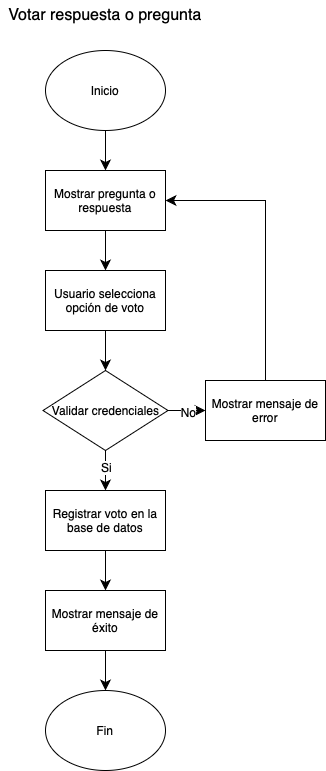

The diagram above was exported from draw.io. Its source (the exported page's mxGraphModel, read from the mxfile embedded in the PNG):
<mxGraphModel dx="654" dy="751" grid="1" gridSize="10" guides="1" tooltips="1" connect="1" arrows="1" fold="1" page="1" pageScale="1" pageWidth="827" pageHeight="1169" math="0" shadow="0">
  <root>
    <mxCell id="WIyWlLk6GJQsqaUBKTNV-0" />
    <mxCell id="WIyWlLk6GJQsqaUBKTNV-1" parent="WIyWlLk6GJQsqaUBKTNV-0" />
    <mxCell id="qvTqzBiEZeEGJmgf6VE7-0" value="Inicio" style="ellipse;whiteSpace=wrap;html=1;" vertex="1" parent="WIyWlLk6GJQsqaUBKTNV-1">
      <mxGeometry x="100" y="70" width="120" height="80" as="geometry" />
    </mxCell>
    <mxCell id="qvTqzBiEZeEGJmgf6VE7-1" value="Votar respuesta o pregunta" style="text;strokeColor=none;fillColor=none;html=1;align=center;verticalAlign=middle;whiteSpace=wrap;rounded=0;fontSize=16;" vertex="1" parent="WIyWlLk6GJQsqaUBKTNV-1">
      <mxGeometry x="55" y="20" width="210" height="30" as="geometry" />
    </mxCell>
    <mxCell id="qvTqzBiEZeEGJmgf6VE7-2" value="Mostrar pregunta o respuesta" style="rounded=0;whiteSpace=wrap;html=1;" vertex="1" parent="WIyWlLk6GJQsqaUBKTNV-1">
      <mxGeometry x="100" y="190" width="120" height="60" as="geometry" />
    </mxCell>
    <mxCell id="qvTqzBiEZeEGJmgf6VE7-3" value="Usuario selecciona opción de voto" style="rounded=0;whiteSpace=wrap;html=1;" vertex="1" parent="WIyWlLk6GJQsqaUBKTNV-1">
      <mxGeometry x="100" y="290" width="120" height="60" as="geometry" />
    </mxCell>
    <mxCell id="qvTqzBiEZeEGJmgf6VE7-12" style="edgeStyle=none;curved=1;rounded=0;orthogonalLoop=1;jettySize=auto;html=1;exitX=0.5;exitY=1;exitDx=0;exitDy=0;entryX=0.5;entryY=0;entryDx=0;entryDy=0;fontSize=12;startSize=8;endSize=8;" edge="1" parent="WIyWlLk6GJQsqaUBKTNV-1" source="qvTqzBiEZeEGJmgf6VE7-4" target="qvTqzBiEZeEGJmgf6VE7-5">
      <mxGeometry relative="1" as="geometry" />
    </mxCell>
    <mxCell id="qvTqzBiEZeEGJmgf6VE7-21" value="Si" style="edgeLabel;html=1;align=center;verticalAlign=middle;resizable=0;points=[];fontSize=12;" vertex="1" connectable="0" parent="qvTqzBiEZeEGJmgf6VE7-12">
      <mxGeometry x="-0.15" relative="1" as="geometry">
        <mxPoint as="offset" />
      </mxGeometry>
    </mxCell>
    <mxCell id="qvTqzBiEZeEGJmgf6VE7-14" style="edgeStyle=none;curved=1;rounded=0;orthogonalLoop=1;jettySize=auto;html=1;exitX=1;exitY=0.5;exitDx=0;exitDy=0;entryX=0;entryY=0.5;entryDx=0;entryDy=0;fontSize=12;startSize=8;endSize=8;" edge="1" parent="WIyWlLk6GJQsqaUBKTNV-1" source="qvTqzBiEZeEGJmgf6VE7-4" target="qvTqzBiEZeEGJmgf6VE7-8">
      <mxGeometry relative="1" as="geometry" />
    </mxCell>
    <mxCell id="qvTqzBiEZeEGJmgf6VE7-20" value="No" style="edgeLabel;html=1;align=center;verticalAlign=middle;resizable=0;points=[];fontSize=12;" vertex="1" connectable="0" parent="qvTqzBiEZeEGJmgf6VE7-14">
      <mxGeometry x="0.0667" y="-1" relative="1" as="geometry">
        <mxPoint as="offset" />
      </mxGeometry>
    </mxCell>
    <mxCell id="qvTqzBiEZeEGJmgf6VE7-4" value="Validar credenciales" style="rhombus;whiteSpace=wrap;html=1;" vertex="1" parent="WIyWlLk6GJQsqaUBKTNV-1">
      <mxGeometry x="97.5" y="390" width="125" height="80" as="geometry" />
    </mxCell>
    <mxCell id="qvTqzBiEZeEGJmgf6VE7-13" style="edgeStyle=none;curved=1;rounded=0;orthogonalLoop=1;jettySize=auto;html=1;exitX=0.5;exitY=1;exitDx=0;exitDy=0;entryX=0.5;entryY=0;entryDx=0;entryDy=0;fontSize=12;startSize=8;endSize=8;" edge="1" parent="WIyWlLk6GJQsqaUBKTNV-1" source="qvTqzBiEZeEGJmgf6VE7-5" target="qvTqzBiEZeEGJmgf6VE7-6">
      <mxGeometry relative="1" as="geometry" />
    </mxCell>
    <mxCell id="qvTqzBiEZeEGJmgf6VE7-5" value="Registrar voto en la base de datos" style="rounded=0;whiteSpace=wrap;html=1;" vertex="1" parent="WIyWlLk6GJQsqaUBKTNV-1">
      <mxGeometry x="100" y="510" width="120" height="60" as="geometry" />
    </mxCell>
    <mxCell id="qvTqzBiEZeEGJmgf6VE7-15" style="edgeStyle=none;curved=1;rounded=0;orthogonalLoop=1;jettySize=auto;html=1;exitX=0.5;exitY=1;exitDx=0;exitDy=0;entryX=0.5;entryY=0;entryDx=0;entryDy=0;fontSize=12;startSize=8;endSize=8;" edge="1" parent="WIyWlLk6GJQsqaUBKTNV-1" source="qvTqzBiEZeEGJmgf6VE7-6" target="qvTqzBiEZeEGJmgf6VE7-7">
      <mxGeometry relative="1" as="geometry" />
    </mxCell>
    <mxCell id="qvTqzBiEZeEGJmgf6VE7-6" value="Mostrar mensaje de éxito" style="rounded=0;whiteSpace=wrap;html=1;" vertex="1" parent="WIyWlLk6GJQsqaUBKTNV-1">
      <mxGeometry x="100" y="610" width="120" height="60" as="geometry" />
    </mxCell>
    <mxCell id="qvTqzBiEZeEGJmgf6VE7-7" value="Fin" style="ellipse;whiteSpace=wrap;html=1;" vertex="1" parent="WIyWlLk6GJQsqaUBKTNV-1">
      <mxGeometry x="100" y="710" width="120" height="80" as="geometry" />
    </mxCell>
    <mxCell id="qvTqzBiEZeEGJmgf6VE7-8" value="Mostrar mensaje de error" style="rounded=0;whiteSpace=wrap;html=1;" vertex="1" parent="WIyWlLk6GJQsqaUBKTNV-1">
      <mxGeometry x="260" y="400" width="120" height="60" as="geometry" />
    </mxCell>
    <mxCell id="qvTqzBiEZeEGJmgf6VE7-9" value="" style="endArrow=classic;html=1;rounded=0;fontSize=12;startSize=8;endSize=8;curved=1;exitX=0.5;exitY=1;exitDx=0;exitDy=0;entryX=0.5;entryY=0;entryDx=0;entryDy=0;" edge="1" parent="WIyWlLk6GJQsqaUBKTNV-1" source="qvTqzBiEZeEGJmgf6VE7-0" target="qvTqzBiEZeEGJmgf6VE7-2">
      <mxGeometry width="50" height="50" relative="1" as="geometry">
        <mxPoint x="250" y="390" as="sourcePoint" />
        <mxPoint x="300" y="340" as="targetPoint" />
      </mxGeometry>
    </mxCell>
    <mxCell id="qvTqzBiEZeEGJmgf6VE7-10" value="" style="endArrow=classic;html=1;rounded=0;fontSize=12;startSize=8;endSize=8;curved=1;exitX=0.5;exitY=1;exitDx=0;exitDy=0;entryX=0.5;entryY=0;entryDx=0;entryDy=0;" edge="1" parent="WIyWlLk6GJQsqaUBKTNV-1" source="qvTqzBiEZeEGJmgf6VE7-2" target="qvTqzBiEZeEGJmgf6VE7-3">
      <mxGeometry width="50" height="50" relative="1" as="geometry">
        <mxPoint x="250" y="390" as="sourcePoint" />
        <mxPoint x="300" y="340" as="targetPoint" />
      </mxGeometry>
    </mxCell>
    <mxCell id="qvTqzBiEZeEGJmgf6VE7-17" value="" style="endArrow=none;html=1;rounded=0;fontSize=12;startSize=8;endSize=8;curved=1;exitX=0.5;exitY=0;exitDx=0;exitDy=0;" edge="1" parent="WIyWlLk6GJQsqaUBKTNV-1" source="qvTqzBiEZeEGJmgf6VE7-8">
      <mxGeometry width="50" height="50" relative="1" as="geometry">
        <mxPoint x="240" y="380" as="sourcePoint" />
        <mxPoint x="320" y="220" as="targetPoint" />
      </mxGeometry>
    </mxCell>
    <mxCell id="qvTqzBiEZeEGJmgf6VE7-19" value="" style="endArrow=classic;html=1;rounded=0;fontSize=12;startSize=8;endSize=8;curved=1;entryX=1;entryY=0.5;entryDx=0;entryDy=0;" edge="1" parent="WIyWlLk6GJQsqaUBKTNV-1" target="qvTqzBiEZeEGJmgf6VE7-2">
      <mxGeometry width="50" height="50" relative="1" as="geometry">
        <mxPoint x="320" y="220" as="sourcePoint" />
        <mxPoint x="220" y="230" as="targetPoint" />
      </mxGeometry>
    </mxCell>
    <mxCell id="qvTqzBiEZeEGJmgf6VE7-24" style="edgeStyle=none;curved=1;rounded=0;orthogonalLoop=1;jettySize=auto;html=1;entryX=0.5;entryY=0;entryDx=0;entryDy=0;fontSize=12;startSize=8;endSize=8;exitX=0.5;exitY=1;exitDx=0;exitDy=0;" edge="1" parent="WIyWlLk6GJQsqaUBKTNV-1" source="qvTqzBiEZeEGJmgf6VE7-3" target="qvTqzBiEZeEGJmgf6VE7-4">
      <mxGeometry relative="1" as="geometry">
        <mxPoint x="160" y="440" as="sourcePoint" />
      </mxGeometry>
    </mxCell>
  </root>
</mxGraphModel>